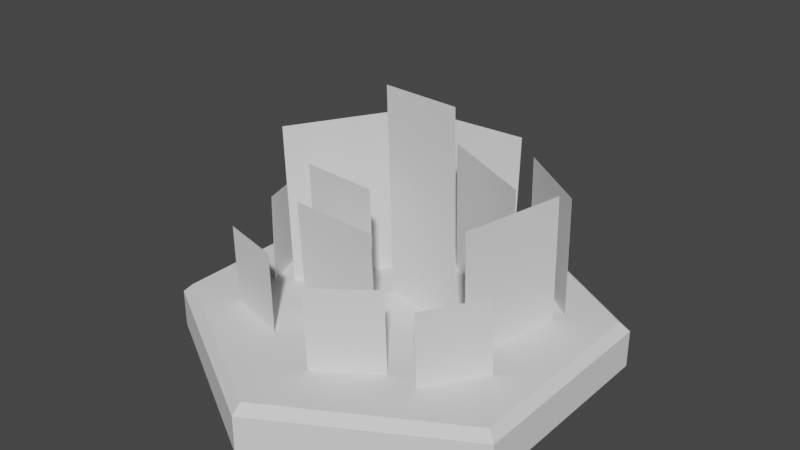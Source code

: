 # Source: TerrantPasure.blend  (saved by Blender 2.80.75; exported with 4.5.12 LTS)
import bpy
from mathutils import Matrix  # noqa: F401  (used for matrix-valued properties, if any)

bpy.ops.wm.read_factory_settings(use_empty=True)
scene = bpy.context.scene
scene.name = 'Scene'

# ---- collections
col_collection = bpy.data.collections.new('Collection'); scene.collection.children.link(col_collection)

# ---- world
world_world = bpy.data.worlds.new('World'); scene.world = world_world
world_world.use_nodes = True; world_world.node_tree.nodes.clear()
_N = world_world.node_tree.nodes; _L = world_world.node_tree.links
n0 = _N.new('ShaderNodeOutputWorld'); n0.name = 'World Output'; n0.location = (300, 300)
n1 = _N.new('ShaderNodeBackground'); n1.name = 'Background'; n1.location = (10, 300)
n1.inputs[0].default_value = (0.05088, 0.05088, 0.05088, 1.0)
_L.new(n1.outputs[0], n0.inputs[0])
n0.is_active_output = True
world_world.color = (0.05088, 0.05088, 0.05088)
world_world.use_sun_shadow = False
world_world.sun_shadow_jitter_overblur = 0.0

# ---- meshes
me_circle = bpy.data.meshes.new('Circle')
me_circle.from_pydata([(0.0, 1.0, 0.0), (-0.866, 0.5, 0.0), (-0.866, -0.5, 0.0), (8.742e-08, -1.0, 0.0), (0.866, -0.5, 0.0), (0.866, 0.5, 0.0), (-0.866, 0.5, 0.1762), (-0.8248, 0.4762, 0.2175), (-5.588e-09, 0.9524, 0.2175), (0.0, 1.0, 0.1762), (-0.866, -0.5, 0.1762), (-0.8248, -0.4762, 0.2175), (8.742e-08, -1.0, 0.1762), (8.009e-08, -0.9524, 0.2175), (0.866, -0.5, 0.1762), (0.8248, -0.4762, 0.2175), (0.866, 0.5, 0.1762), (0.8248, 0.4762, 0.2175)], [], [(1, 0, 5, 4, 3, 2), (1, 2, 10, 6), (2, 3, 12, 10), (4, 5, 16, 14), (5, 0, 9, 16), (3, 4, 14, 12), (7, 11, 13, 15, 17, 8), (7, 8, 9, 6), (11, 7, 6, 10), (13, 11, 10, 12), (15, 13, 12, 14), (17, 15, 14, 16), (8, 17, 16, 9), (0, 1, 6, 9)])
_uv = me_circle.uv_layers.new(name='UVMap')
_uv.uv.foreach_set('vector', [0.0, 0.0, 0.0, 0.0, 0.0, 0.0, 0.0, 0.0, 0.0, 0.0, 0.0, 0.0, 0.0, 0.0, 0.0, 0.0, 0.0, 0.0, 0.0, 0.0, 0.0, 0.0, 0.0, 0.0, 0.0, 0.0, 0.0, 0.0, 0.0, 0.0, 0.0, 0.0, 0.0, 0.0, 0.0, 0.0, 0.0, 0.0, 0.0, 0.0, 0.0, 0.0, 0.0, 0.0, 0.0, 0.0, 0.0, 0.0, 0.0, 0.0, 0.0, 0.0, 0.0, 0.0, 0.0, 0.0, 0.0, 0.0, 0.0, 0.0, 0.0, 0.0, 0.0, 0.0, 0.0, 0.0, 0.0, 0.0, 0.0, 0.0, 0.0, 0.0, 0.0, 0.0, 0.0, 0.0, 0.0, 0.0, 0.0, 0.0, 0.0, 0.0, 0.0, 0.0, 0.0, 0.0, 0.0, 0.0, 0.0, 0.0, 0.0, 0.0, 0.0, 0.0, 0.0, 0.0, 0.0, 0.0, 0.0, 0.0, 0.0, 0.0, 0.0, 0.0, 0.0, 0.0, 0.0, 0.0, 0.0, 0.0, 0.0, 0.0, 0.0, 0.0, 0.0, 0.0, 0.0, 0.0, 0.0, 0.0])
me_circle.use_remesh_preserve_volume = False
me_circle.use_remesh_preserve_attributes = False
me_circle.use_mirror_vertex_groups = False
me_circle.update()
me_002 = bpy.data.meshes.new('平面.002')
me_002.from_pydata([(-1.0, -1.0, 0.0), (1.0, -1.0, 0.0), (-1.0, 1.0, 0.0), (1.0, 1.0, 0.0)], [], [(0, 1, 3, 2)])
_uv = me_002.uv_layers.new(name='UVマップ')
_uv.uv.foreach_set('vector', [0.0, 0.0, 1.0, 0.0, 1.0, 1.0, 0.0, 1.0])
me_002.use_remesh_preserve_volume = False
me_002.use_remesh_preserve_attributes = False
me_002.use_mirror_vertex_groups = False
me_002.update()
me_003 = bpy.data.meshes.new('平面.003')
me_003.from_pydata([(-1.0, -1.0, 0.0), (1.0, -1.0, 0.0), (-1.0, 1.0, 0.0), (1.0, 1.0, 0.0)], [], [(0, 1, 3, 2)])
_uv = me_003.uv_layers.new(name='UVマップ')
_uv.uv.foreach_set('vector', [0.0, 0.0, 1.0, 0.0, 1.0, 1.0, 0.0, 1.0])
me_003.use_remesh_preserve_volume = False
me_003.use_remesh_preserve_attributes = False
me_003.use_mirror_vertex_groups = False
me_003.update()
me_004 = bpy.data.meshes.new('平面.004')
me_004.from_pydata([(-1.0, -1.0, 0.0), (1.0, -1.0, 0.0), (-1.0, 1.0, 0.0), (1.0, 1.0, 0.0)], [], [(0, 1, 3, 2)])
_uv = me_004.uv_layers.new(name='UVマップ')
_uv.uv.foreach_set('vector', [0.0, 0.0, 1.0, 0.0, 1.0, 1.0, 0.0, 1.0])
me_004.use_remesh_preserve_volume = False
me_004.use_remesh_preserve_attributes = False
me_004.use_mirror_vertex_groups = False
me_004.update()
me_005 = bpy.data.meshes.new('平面.005')
me_005.from_pydata([(-1.0, -1.0, 0.0), (1.0, -1.0, 0.0), (-1.0, 1.0, 0.0), (1.0, 1.0, 0.0)], [], [(0, 1, 3, 2)])
_uv = me_005.uv_layers.new(name='UVマップ')
_uv.uv.foreach_set('vector', [0.0, 0.0, 1.0, 0.0, 1.0, 1.0, 0.0, 1.0])
me_005.use_remesh_preserve_volume = False
me_005.use_remesh_preserve_attributes = False
me_005.use_mirror_vertex_groups = False
me_005.update()
me_006 = bpy.data.meshes.new('平面.006')
me_006.from_pydata([(-1.0, -1.0, 0.0), (1.0, -1.0, 0.0), (-1.0, 1.0, 0.0), (1.0, 1.0, 0.0)], [], [(0, 1, 3, 2)])
_uv = me_006.uv_layers.new(name='UVマップ')
_uv.uv.foreach_set('vector', [0.0, 0.0, 1.0, 0.0, 1.0, 1.0, 0.0, 1.0])
me_006.use_remesh_preserve_volume = False
me_006.use_remesh_preserve_attributes = False
me_006.use_mirror_vertex_groups = False
me_006.update()
me_007 = bpy.data.meshes.new('平面.007')
me_007.from_pydata([(-1.0, -1.0, 0.0), (1.0, -1.0, 0.0), (-1.0, 1.0, 0.0), (1.0, 1.0, 0.0)], [], [(0, 1, 3, 2)])
_uv = me_007.uv_layers.new(name='UVマップ')
_uv.uv.foreach_set('vector', [0.0, 0.0, 1.0, 0.0, 1.0, 1.0, 0.0, 1.0])
me_007.use_remesh_preserve_volume = False
me_007.use_remesh_preserve_attributes = False
me_007.use_mirror_vertex_groups = False
me_007.update()
me_008 = bpy.data.meshes.new('平面.008')
me_008.from_pydata([(-1.0, -1.0, 0.0), (1.0, -1.0, 0.0), (-1.0, 1.0, 0.0), (1.0, 1.0, 0.0)], [], [(0, 1, 3, 2)])
_uv = me_008.uv_layers.new(name='UVマップ')
_uv.uv.foreach_set('vector', [0.0, 0.0, 1.0, 0.0, 1.0, 1.0, 0.0, 1.0])
me_008.use_remesh_preserve_volume = False
me_008.use_remesh_preserve_attributes = False
me_008.use_mirror_vertex_groups = False
me_008.update()
me_009 = bpy.data.meshes.new('平面.009')
me_009.from_pydata([(-1.0, -1.0, 0.0), (1.0, -1.0, 0.0), (-1.0, 1.0, 0.0), (1.0, 1.0, 0.0)], [], [(0, 1, 3, 2)])
_uv = me_009.uv_layers.new(name='UVマップ')
_uv.uv.foreach_set('vector', [0.0, 0.0, 1.0, 0.0, 1.0, 1.0, 0.0, 1.0])
me_009.use_remesh_preserve_volume = False
me_009.use_remesh_preserve_attributes = False
me_009.use_mirror_vertex_groups = False
me_009.update()
me_010 = bpy.data.meshes.new('平面.010')
me_010.from_pydata([(-1.0, -1.0, 0.0), (1.0, -1.0, 0.0), (-1.0, 1.0, 0.0), (1.0, 1.0, 0.0)], [], [(0, 1, 3, 2)])
_uv = me_010.uv_layers.new(name='UVマップ')
_uv.uv.foreach_set('vector', [0.0, 0.0, 1.0, 0.0, 1.0, 1.0, 0.0, 1.0])
me_010.use_remesh_preserve_volume = False
me_010.use_remesh_preserve_attributes = False
me_010.use_mirror_vertex_groups = False
me_010.update()
me_011 = bpy.data.meshes.new('平面.011')
me_011.from_pydata([(-1.0, -1.0, 0.0), (1.0, -1.0, 0.0), (-1.0, 1.0, 0.0), (1.0, 1.0, 0.0)], [], [(0, 1, 3, 2)])
_uv = me_011.uv_layers.new(name='UVマップ')
_uv.uv.foreach_set('vector', [0.0, 0.0, 1.0, 0.0, 1.0, 1.0, 0.0, 1.0])
me_011.use_remesh_preserve_volume = False
me_011.use_remesh_preserve_attributes = False
me_011.use_mirror_vertex_groups = False
me_011.update()
me_012 = bpy.data.meshes.new('平面.012')
me_012.from_pydata([(-1.0, -1.0, 0.0), (1.0, -1.0, 0.0), (-1.0, 1.0, 0.0), (1.0, 1.0, 0.0)], [], [(0, 1, 3, 2)])
_uv = me_012.uv_layers.new(name='UVマップ')
_uv.uv.foreach_set('vector', [0.0, 0.0, 1.0, 0.0, 1.0, 1.0, 0.0, 1.0])
me_012.use_remesh_preserve_volume = False
me_012.use_remesh_preserve_attributes = False
me_012.use_mirror_vertex_groups = False
me_012.update()
me_013 = bpy.data.meshes.new('平面.013')
me_013.from_pydata([(-1.0, -1.0, 0.0), (1.0, -1.0, 0.0), (-1.0, 1.0, 0.0), (1.0, 1.0, 0.0)], [], [(0, 1, 3, 2)])
_uv = me_013.uv_layers.new(name='UVマップ')
_uv.uv.foreach_set('vector', [0.0, 0.0, 1.0, 0.0, 1.0, 1.0, 0.0, 1.0])
me_013.use_remesh_preserve_volume = False
me_013.use_remesh_preserve_attributes = False
me_013.use_mirror_vertex_groups = False
me_013.update()
me_014 = bpy.data.meshes.new('平面.014')
me_014.from_pydata([(-1.0, -1.0, 0.0), (1.0, -1.0, 0.0), (-1.0, 1.0, 0.0), (1.0, 1.0, 0.0)], [], [(0, 1, 3, 2)])
_uv = me_014.uv_layers.new(name='UVマップ')
_uv.uv.foreach_set('vector', [0.0, 0.0, 1.0, 0.0, 1.0, 1.0, 0.0, 1.0])
me_014.use_remesh_preserve_volume = False
me_014.use_remesh_preserve_attributes = False
me_014.use_mirror_vertex_groups = False
me_014.update()

# ---- objects
ob_circle = bpy.data.objects.new('Circle', me_circle)
ob_001 = bpy.data.objects.new('平面.001', me_002)
ob_000 = bpy.data.objects.new('平面.000', me_003)
ob_002 = bpy.data.objects.new('平面.002', me_004)
ob_003 = bpy.data.objects.new('平面.003', me_005)
ob_004 = bpy.data.objects.new('平面.004', me_006)
ob_005 = bpy.data.objects.new('平面.005', me_007)
ob_006 = bpy.data.objects.new('平面.006', me_008)
ob_007 = bpy.data.objects.new('平面.007', me_009)
ob_008 = bpy.data.objects.new('平面.008', me_010)
ob_009 = bpy.data.objects.new('平面.009', me_011)
ob_010 = bpy.data.objects.new('平面.010', me_012)
ob_011 = bpy.data.objects.new('平面.011', me_013)
ob_012 = bpy.data.objects.new('平面.012', me_014)

# ---- transforms, parenting, visibility, modifiers, constraints
ob_circle.location = (0.0, 0.0, 0.0)
ob_circle.lineart.crease_threshold = 0.0
_m = ob_circle.modifiers.new('コリジョン', 'COLLISION')
ob_001.location = (-0.4552, 0.4047, 0.4487)
ob_001.rotation_euler = (-1.566, -0.02781, 0.2956)
ob_001.scale = (-0.2098, 0.3067, -0.0174)
ob_001.lineart.crease_threshold = 0.0
ob_000.location = (-0.1173, 0.6791, 0.4666)
ob_000.rotation_euler = (-1.554, 0.02961, 0.1042)
ob_000.scale = (-0.2422, 0.3541, -0.02009)
ob_000.lineart.crease_threshold = 0.0
ob_002.location = (0.4229, 0.5175, 0.4192)
ob_002.rotation_euler = (-1.566, -0.02781, -0.6467)
ob_002.scale = (-0.2353, 0.344, -0.01951)
ob_002.lineart.crease_threshold = 0.0
ob_003.location = (0.2378, 0.2845, 0.438)
ob_003.rotation_euler = (-1.566, -0.02781, -0.4871)
ob_003.scale = (-0.2773, 0.4054, -0.023)
ob_003.lineart.crease_threshold = 0.0
ob_004.location = (-0.3163, 0.1067, 0.5088)
ob_004.rotation_euler = (-1.566, -0.02781, 0.9882)
ob_004.scale = (-0.326, 0.4766, -0.02703)
ob_004.lineart.crease_threshold = 0.0
ob_005.location = (-0.1824, -0.1684, 0.5505)
ob_005.rotation_euler = (-1.566, -0.02781, -0.1176)
ob_005.scale = (-0.1927, 0.2818, -0.01599)
ob_005.lineart.crease_threshold = 0.0
ob_006.location = (0.09922, 0.02545, 0.6458)
ob_006.rotation_euler = (-1.566, -0.02781, -0.1176)
ob_006.scale = (-0.1944, 0.5515, -0.01611)
ob_006.lineart.crease_threshold = 0.0
ob_007.location = (0.5367, 0.06552, 0.4497)
ob_007.rotation_euler = (-1.566, -0.02781, 1.327)
ob_007.scale = (-0.2436, 0.3561, -0.0202)
ob_007.lineart.crease_threshold = 0.0
ob_008.location = (0.5479, -0.3266, 0.3372)
ob_008.rotation_euler = (-1.566, -0.02781, 0.9957)
ob_008.scale = (-0.16, 0.234, -0.01327)
ob_008.lineart.crease_threshold = 0.0
ob_009.location = (-0.6241, -0.04499, 0.3814)
ob_009.rotation_euler = (-1.566, -0.02781, -1.245)
ob_009.scale = (-0.1665, 0.2434, -0.01381)
ob_009.lineart.crease_threshold = 0.0
ob_010.location = (-0.4089, -0.4791, 0.3509)
ob_010.rotation_euler = (-1.566, -0.02781, -0.2779)
ob_010.scale = (-0.16, 0.234, -0.01327)
ob_010.lineart.crease_threshold = 0.0
ob_011.location = (-0.04431, -0.3479, 0.4236)
ob_011.rotation_euler = (-1.563, -0.0461, -0.1158)
ob_011.scale = (-0.2256, 0.3299, -0.01871)
ob_011.lineart.crease_threshold = 0.0
ob_012.location = (0.1797, -0.5484, 0.3668)
ob_012.rotation_euler = (-1.566, -0.02781, 0.5974)
ob_012.scale = (-0.16, 0.234, -0.01327)
ob_012.lineart.crease_threshold = 0.0

# ---- collection membership
col_collection.objects.link(ob_circle)
col_collection.objects.link(ob_001)
col_collection.objects.link(ob_000)
col_collection.objects.link(ob_002)
col_collection.objects.link(ob_003)
col_collection.objects.link(ob_004)
col_collection.objects.link(ob_005)
col_collection.objects.link(ob_006)
col_collection.objects.link(ob_007)
col_collection.objects.link(ob_008)
col_collection.objects.link(ob_009)
col_collection.objects.link(ob_010)
col_collection.objects.link(ob_011)
col_collection.objects.link(ob_012)

# ---- scene / render settings (as saved in the file)
scene.frame_start = 1; scene.frame_end = 250; scene.frame_set(25)
scene.render.engine = 'BLENDER_EEVEE_NEXT'
scene.cycles.use_denoising = False
scene.cycles.samples = 128
scene.cycles.sampling_pattern = 'TABULATED_SOBOL'
scene.cycles.use_adaptive_sampling = False
scene.cycles.use_light_tree = False
scene.view_settings.view_transform = 'Filmic'
bpy.context.view_layer.update()

# ---- added for rendering (the .blend has no active camera and no usable light): camera, sun
cam_auto = bpy.data.cameras.new('AutoCamera')
cam_auto.lens = 50.0
cam_auto.sensor_width = 36.0
cam_auto.clip_end = 1000.0
ob_auto_camera = bpy.data.objects.new('AutoCamera', cam_auto)
scene.collection.objects.link(ob_auto_camera)
ob_auto_camera.location = (2.68886, -3.22663, 2.7523)
ob_auto_camera.rotation_euler = (1.09748, -7.21219e-08, 0.694738)
scene.camera = ob_auto_camera
light_auto_sun = bpy.data.lights.new('AutoSun', 'SUN')
light_auto_sun.energy = 3.0
light_auto_sun.angle = 0.0523599
ob_auto_sun = bpy.data.objects.new('AutoSun', light_auto_sun)
scene.collection.objects.link(ob_auto_sun)
ob_auto_sun.rotation_euler = (0.872665, 0.174533, 0.523599)
bpy.context.view_layer.update()
